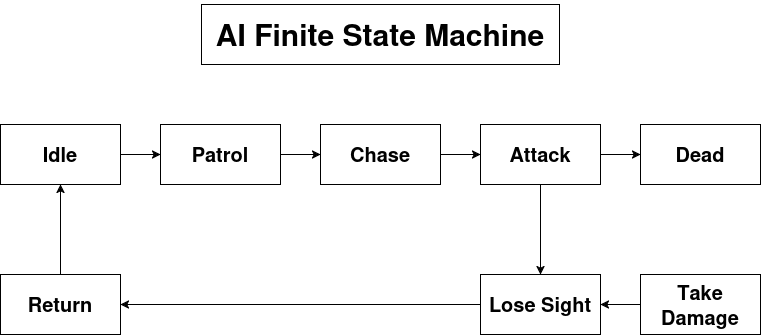

The diagram above was exported from draw.io. Its source (the exported page's mxGraphModel, read from the mxfile embedded in the PNG):
<mxGraphModel dx="1373" dy="755" grid="1" gridSize="10" guides="1" tooltips="1" connect="1" arrows="1" fold="1" page="1" pageScale="1" pageWidth="850" pageHeight="1100" math="0" shadow="0">
  <root>
    <mxCell id="0" />
    <mxCell id="1" parent="0" />
    <mxCell id="gfMLnJopQTA3J1Ch3RPB-3" edge="1" parent="1" source="gfMLnJopQTA3J1Ch3RPB-1" style="edgeStyle=orthogonalEdgeStyle;rounded=0;orthogonalLoop=1;jettySize=auto;html=1;entryX=0;entryY=0.5;entryDx=0;entryDy=0;" target="gfMLnJopQTA3J1Ch3RPB-2">
      <mxGeometry relative="1" as="geometry" />
    </mxCell>
    <mxCell id="gfMLnJopQTA3J1Ch3RPB-1" parent="1" style="rounded=0;whiteSpace=wrap;html=1;" value="&lt;font style=&quot;font-size: 20px;&quot;&gt;&lt;b&gt;Idle&lt;/b&gt;&lt;/font&gt;" vertex="1">
      <mxGeometry height="60" width="120" x="45" y="270" as="geometry" />
    </mxCell>
    <mxCell id="gfMLnJopQTA3J1Ch3RPB-5" edge="1" parent="1" source="gfMLnJopQTA3J1Ch3RPB-2" style="edgeStyle=orthogonalEdgeStyle;rounded=0;orthogonalLoop=1;jettySize=auto;html=1;exitX=1;exitY=0.5;exitDx=0;exitDy=0;" target="gfMLnJopQTA3J1Ch3RPB-4">
      <mxGeometry relative="1" as="geometry" />
    </mxCell>
    <mxCell id="gfMLnJopQTA3J1Ch3RPB-2" parent="1" style="rounded=0;whiteSpace=wrap;html=1;" value="&lt;font style=&quot;font-size: 20px;&quot;&gt;&lt;b&gt;Patrol&lt;/b&gt;&lt;/font&gt;" vertex="1">
      <mxGeometry height="60" width="120" x="205" y="270" as="geometry" />
    </mxCell>
    <mxCell id="gfMLnJopQTA3J1Ch3RPB-7" edge="1" parent="1" source="gfMLnJopQTA3J1Ch3RPB-4" style="edgeStyle=orthogonalEdgeStyle;rounded=0;orthogonalLoop=1;jettySize=auto;html=1;exitX=1;exitY=0.5;exitDx=0;exitDy=0;entryX=0;entryY=0.5;entryDx=0;entryDy=0;" target="gfMLnJopQTA3J1Ch3RPB-6">
      <mxGeometry relative="1" as="geometry" />
    </mxCell>
    <mxCell id="gfMLnJopQTA3J1Ch3RPB-4" parent="1" style="rounded=0;whiteSpace=wrap;html=1;" value="&lt;font style=&quot;font-size: 20px;&quot;&gt;&lt;b&gt;Chase&lt;/b&gt;&lt;/font&gt;" vertex="1">
      <mxGeometry height="60" width="120" x="365" y="270" as="geometry" />
    </mxCell>
    <mxCell id="gfMLnJopQTA3J1Ch3RPB-9" edge="1" parent="1" source="gfMLnJopQTA3J1Ch3RPB-6" style="edgeStyle=orthogonalEdgeStyle;rounded=0;orthogonalLoop=1;jettySize=auto;html=1;entryX=0;entryY=0.5;entryDx=0;entryDy=0;" target="gfMLnJopQTA3J1Ch3RPB-8">
      <mxGeometry relative="1" as="geometry" />
    </mxCell>
    <mxCell id="gfMLnJopQTA3J1Ch3RPB-11" edge="1" parent="1" source="gfMLnJopQTA3J1Ch3RPB-6" style="edgeStyle=orthogonalEdgeStyle;rounded=0;orthogonalLoop=1;jettySize=auto;html=1;exitX=0.5;exitY=1;exitDx=0;exitDy=0;entryX=0.5;entryY=0;entryDx=0;entryDy=0;" target="gfMLnJopQTA3J1Ch3RPB-10">
      <mxGeometry relative="1" as="geometry" />
    </mxCell>
    <mxCell id="gfMLnJopQTA3J1Ch3RPB-6" parent="1" style="rounded=0;whiteSpace=wrap;html=1;" value="&lt;b&gt;&lt;font style=&quot;font-size: 20px;&quot;&gt;Attack&lt;/font&gt;&lt;/b&gt;" vertex="1">
      <mxGeometry height="60" width="120" x="525" y="270" as="geometry" />
    </mxCell>
    <mxCell id="gfMLnJopQTA3J1Ch3RPB-8" parent="1" style="rounded=0;whiteSpace=wrap;html=1;" value="&lt;font style=&quot;font-size: 20px;&quot;&gt;&lt;b&gt;Dead&lt;/b&gt;&lt;/font&gt;" vertex="1">
      <mxGeometry height="60" width="120" x="685" y="270" as="geometry" />
    </mxCell>
    <mxCell id="gfMLnJopQTA3J1Ch3RPB-15" edge="1" parent="1" source="gfMLnJopQTA3J1Ch3RPB-10" style="edgeStyle=orthogonalEdgeStyle;rounded=0;orthogonalLoop=1;jettySize=auto;html=1;" target="gfMLnJopQTA3J1Ch3RPB-14">
      <mxGeometry relative="1" as="geometry" />
    </mxCell>
    <mxCell id="gfMLnJopQTA3J1Ch3RPB-10" parent="1" style="rounded=0;whiteSpace=wrap;html=1;" value="&lt;font style=&quot;font-size: 20px;&quot;&gt;&lt;b&gt;Lose Sight&lt;/b&gt;&lt;/font&gt;" vertex="1">
      <mxGeometry height="60" width="120" x="525" y="420" as="geometry" />
    </mxCell>
    <mxCell id="gfMLnJopQTA3J1Ch3RPB-13" edge="1" parent="1" source="gfMLnJopQTA3J1Ch3RPB-12" style="edgeStyle=orthogonalEdgeStyle;rounded=0;orthogonalLoop=1;jettySize=auto;html=1;entryX=1;entryY=0.5;entryDx=0;entryDy=0;" target="gfMLnJopQTA3J1Ch3RPB-10">
      <mxGeometry relative="1" as="geometry" />
    </mxCell>
    <mxCell id="gfMLnJopQTA3J1Ch3RPB-12" parent="1" style="rounded=0;whiteSpace=wrap;html=1;" value="&lt;font style=&quot;font-size: 20px;&quot;&gt;&lt;b&gt;Take Damage&lt;/b&gt;&lt;/font&gt;" vertex="1">
      <mxGeometry height="60" width="120" x="685" y="420" as="geometry" />
    </mxCell>
    <mxCell id="gfMLnJopQTA3J1Ch3RPB-16" edge="1" parent="1" source="gfMLnJopQTA3J1Ch3RPB-14" style="edgeStyle=orthogonalEdgeStyle;rounded=0;orthogonalLoop=1;jettySize=auto;html=1;entryX=0.5;entryY=1;entryDx=0;entryDy=0;" target="gfMLnJopQTA3J1Ch3RPB-1">
      <mxGeometry relative="1" as="geometry" />
    </mxCell>
    <mxCell id="gfMLnJopQTA3J1Ch3RPB-14" parent="1" style="rounded=0;whiteSpace=wrap;html=1;" value="&lt;b&gt;&lt;font style=&quot;font-size: 20px;&quot;&gt;Return&lt;/font&gt;&lt;/b&gt;" vertex="1">
      <mxGeometry height="60" width="120" x="45" y="420" as="geometry" />
    </mxCell>
    <mxCell id="gfMLnJopQTA3J1Ch3RPB-17" parent="1" style="rounded=0;whiteSpace=wrap;html=1;" value="&lt;h1&gt;&lt;font style=&quot;font-size: 30px;&quot;&gt;&lt;b&gt;AI Finite State Machine&lt;/b&gt;&lt;/font&gt;&lt;/h1&gt;" vertex="1">
      <mxGeometry height="60" width="358" x="246" y="150" as="geometry" />
    </mxCell>
  </root>
</mxGraphModel>